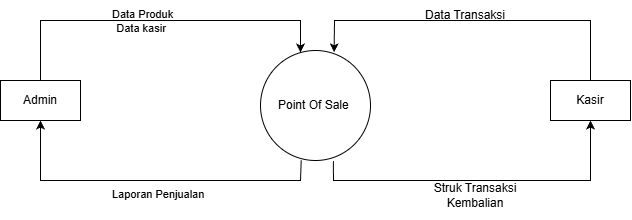

The diagram above was exported from draw.io. Its source (the exported page's mxGraphModel, read from the mxfile embedded in the PNG):
<mxGraphModel dx="1464" dy="711" grid="1" gridSize="10" guides="1" tooltips="1" connect="1" arrows="1" fold="1" page="1" pageScale="1" pageWidth="827" pageHeight="1169" math="0" shadow="0">
  <root>
    <mxCell id="0" />
    <mxCell id="1" parent="0" />
    <mxCell id="VWA1wZYZSr2d3wrKoDY7-1" value="Point Of Sale&amp;nbsp;" style="ellipse;whiteSpace=wrap;html=1;aspect=fixed;" parent="1" vertex="1">
      <mxGeometry x="380" y="190" width="110" height="110" as="geometry" />
    </mxCell>
    <mxCell id="VWA1wZYZSr2d3wrKoDY7-3" value="Admin" style="rounded=0;whiteSpace=wrap;html=1;" parent="1" vertex="1">
      <mxGeometry x="120" y="220" width="80" height="40" as="geometry" />
    </mxCell>
    <mxCell id="VWA1wZYZSr2d3wrKoDY7-4" value="Kasir" style="rounded=0;whiteSpace=wrap;html=1;" parent="1" vertex="1">
      <mxGeometry x="670" y="220" width="80" height="40" as="geometry" />
    </mxCell>
    <mxCell id="VWA1wZYZSr2d3wrKoDY7-6" value="" style="endArrow=classic;html=1;rounded=0;exitX=0.5;exitY=0;exitDx=0;exitDy=0;" parent="1" source="VWA1wZYZSr2d3wrKoDY7-3" edge="1">
      <mxGeometry width="50" height="50" relative="1" as="geometry">
        <mxPoint x="390" y="320" as="sourcePoint" />
        <mxPoint x="420" y="192" as="targetPoint" />
        <Array as="points">
          <mxPoint x="160" y="160" />
          <mxPoint x="420" y="160" />
        </Array>
      </mxGeometry>
    </mxCell>
    <mxCell id="VWA1wZYZSr2d3wrKoDY7-11" value="" style="endArrow=classic;html=1;rounded=0;exitX=0.37;exitY=0.998;exitDx=0;exitDy=0;entryX=0.5;entryY=1;entryDx=0;entryDy=0;exitPerimeter=0;" parent="1" source="VWA1wZYZSr2d3wrKoDY7-1" target="VWA1wZYZSr2d3wrKoDY7-3" edge="1">
      <mxGeometry width="50" height="50" relative="1" as="geometry">
        <mxPoint x="380" y="340" as="sourcePoint" />
        <mxPoint x="430" y="290" as="targetPoint" />
        <Array as="points">
          <mxPoint x="420" y="320" />
          <mxPoint x="160" y="320" />
        </Array>
      </mxGeometry>
    </mxCell>
    <mxCell id="VWA1wZYZSr2d3wrKoDY7-13" value="&lt;div style=&quot;text-align: center;&quot;&gt;&lt;span style=&quot;font-size: 11px; text-wrap-mode: nowrap; background-color: rgb(255, 255, 255);&quot;&gt;Data Produk&lt;/span&gt;&lt;/div&gt;&lt;div style=&quot;text-align: center;&quot;&gt;&lt;span style=&quot;font-size: 11px; text-wrap-mode: nowrap; background-color: rgb(255, 255, 255);&quot;&gt;Data kasir&amp;nbsp;&lt;/span&gt;&lt;/div&gt;" style="text;whiteSpace=wrap;html=1;" parent="1" vertex="1">
      <mxGeometry x="230" y="140" width="280" height="70" as="geometry" />
    </mxCell>
    <mxCell id="VWA1wZYZSr2d3wrKoDY7-15" value="&lt;div style=&quot;text-align: center;&quot;&gt;&lt;span style=&quot;font-size: 11px; text-wrap-mode: nowrap; background-color: rgb(255, 255, 255);&quot;&gt;Laporan Penjualan&lt;/span&gt;&lt;/div&gt;" style="text;whiteSpace=wrap;html=1;" parent="1" vertex="1">
      <mxGeometry x="230" y="320" width="130" height="40" as="geometry" />
    </mxCell>
    <mxCell id="1UWqP3W_qcCufDMj1zNK-2" value="" style="endArrow=classic;html=1;rounded=0;entryX=0.669;entryY=0.016;entryDx=0;entryDy=0;entryPerimeter=0;exitX=0.5;exitY=0;exitDx=0;exitDy=0;" edge="1" parent="1" source="VWA1wZYZSr2d3wrKoDY7-4" target="VWA1wZYZSr2d3wrKoDY7-1">
      <mxGeometry width="50" height="50" relative="1" as="geometry">
        <mxPoint x="710" y="220" as="sourcePoint" />
        <mxPoint x="600" y="180" as="targetPoint" />
        <Array as="points">
          <mxPoint x="710" y="160" />
          <mxPoint x="454" y="160" />
        </Array>
      </mxGeometry>
    </mxCell>
    <mxCell id="1UWqP3W_qcCufDMj1zNK-6" value="" style="endArrow=classic;html=1;rounded=0;exitX=0.662;exitY=1.006;exitDx=0;exitDy=0;exitPerimeter=0;entryX=0.5;entryY=1;entryDx=0;entryDy=0;" edge="1" parent="1" source="VWA1wZYZSr2d3wrKoDY7-1" target="VWA1wZYZSr2d3wrKoDY7-4">
      <mxGeometry width="50" height="50" relative="1" as="geometry">
        <mxPoint x="350" y="320" as="sourcePoint" />
        <mxPoint x="400" y="270" as="targetPoint" />
        <Array as="points">
          <mxPoint x="453" y="320" />
          <mxPoint x="710" y="320" />
        </Array>
      </mxGeometry>
    </mxCell>
    <mxCell id="1UWqP3W_qcCufDMj1zNK-7" value="Data Transaksi" style="text;html=1;whiteSpace=wrap;strokeColor=none;fillColor=none;align=center;verticalAlign=middle;rounded=0;" vertex="1" parent="1">
      <mxGeometry x="540" y="140" width="90" height="30" as="geometry" />
    </mxCell>
    <mxCell id="1UWqP3W_qcCufDMj1zNK-8" value="Struk Transaksi&lt;div&gt;Kembalian&lt;/div&gt;" style="text;html=1;whiteSpace=wrap;strokeColor=none;fillColor=none;align=center;verticalAlign=middle;rounded=0;" vertex="1" parent="1">
      <mxGeometry x="540" y="320" width="110" height="30" as="geometry" />
    </mxCell>
  </root>
</mxGraphModel>